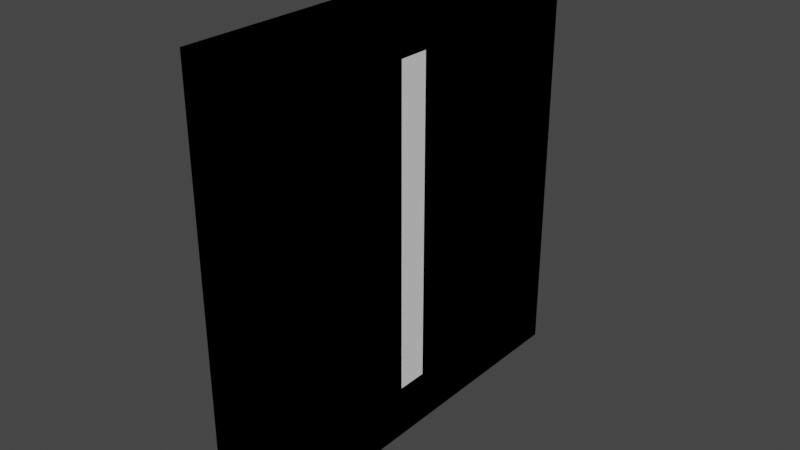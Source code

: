 # Source: mshSlitPlate.blend  (saved by Blender 2.82.7; exported with 4.5.12 LTS)
import bpy
from mathutils import Matrix  # noqa: F401  (used for matrix-valued properties, if any)

bpy.ops.wm.read_factory_settings(use_empty=True)
scene = bpy.context.scene
scene.name = 'Scene'

# ---- world
world_world = bpy.data.worlds.new('World'); scene.world = world_world
world_world.use_nodes = True; world_world.node_tree.nodes.clear()
_N = world_world.node_tree.nodes; _L = world_world.node_tree.links
n0 = _N.new('ShaderNodeOutputWorld'); n0.name = 'World Output'; n0.location = (300, 300)
n1 = _N.new('ShaderNodeBackground'); n1.name = 'Background'; n1.location = (10, 300)
n1.inputs[0].default_value = (0.05088, 0.05088, 0.05088, 1.0)
_L.new(n1.outputs[0], n0.inputs[0])
n0.is_active_output = True
world_world.color = (0.05088, 0.05088, 0.05088)
world_world.use_sun_shadow = False
world_world.sun_shadow_jitter_overblur = 0.0

# ---- meshes
me_slitplate3 = bpy.data.meshes.new('SlitPlate3')
me_slitplate3.from_pydata([(-0.01388, -0.2145, 0.04989), (0.01388, -0.2145, 0.04989), (-0.01388, -0.1855, 0.04989), (-0.01388, -0.4, 1.021e-05), (-0.01388, -1.019e-05, 1.021e-05), (-0.01388, -0.07827, 0.04999), (-0.01388, -0.07827, 0.2523), (-0.01388, -1.019e-05, 0.4), (-0.01388, -0.07827, 0.35), (-0.01388, -0.1855, 0.3501), (-0.01388, -0.0992, 0.35), (0.01388, -0.07827, 0.35), (0.01388, -0.09063, 0.35), (0.01388, -0.1072, 0.35), (0.01388, -0.1855, 0.3501), (0.01388, -0.1072, 0.1976), (-0.01388, -0.1072, 0.35), (0.01388, -0.1072, 0.1781), (-0.01388, -0.1072, 0.2667), (-0.01388, -0.1072, 0.1976), (-0.01388, -0.1072, 0.04999), (-0.01388, -0.0863, 0.04999), (0.01388, -0.09487, 0.04999), (0.01388, -0.07827, 0.04999), (0.01388, -0.1855, 0.04989), (0.01388, -1.019e-05, 1.018e-05), (0.01388, -0.07827, 0.1781), (-0.01388, -0.07827, 0.2667), (0.01388, -0.07827, 0.2523), (0.01388, -1.019e-05, 0.4), (0.01388, -0.4, 0.4), (-0.01388, -0.4, 0.4), (0.01388, -0.4, 1.018e-05), (0.01388, -0.3217, 0.04999), (0.01388, -0.3217, 0.1781), (0.01388, -0.3217, 0.2523), (-0.01388, -0.3217, 0.35), (-0.01388, -0.3217, 0.2667), (-0.01388, -0.3137, 0.35), (0.01388, -0.3217, 0.35), (0.01388, -0.3051, 0.35), (0.01388, -0.2928, 0.35), (0.01388, -0.2145, 0.3501), (-0.01388, -0.2145, 0.3501), (0.01388, -0.2928, 0.1976), (0.01388, -0.2928, 0.1781), (-0.01388, -0.2928, 0.35), (-0.01388, -0.2928, 0.2667), (0.01388, -0.2928, 0.04999), (-0.01388, -0.2928, 0.04999), (-0.01388, -0.3008, 0.04999), (0.01388, -0.3094, 0.04999), (-0.01388, -0.3217, 0.04999), (-0.01388, -0.3217, 0.2523), (-0.01388, -0.2928, 0.1976), (0.01388, -0.1072, 0.04999)], [], [(0, 1, 2), (3, 0, 2), (4, 3, 2), (4, 2, 5), (4, 5, 6), (7, 4, 6), (7, 6, 8), (9, 7, 8), (10, 9, 8), (8, 11, 10), (10, 11, 12), (13, 10, 12), (14, 13, 12), (14, 15, 13), (13, 15, 16), (16, 15, 17), (17, 18, 16), (18, 9, 16), (19, 9, 18), (19, 18, 20), (19, 20, 2), (2, 20, 21), (21, 20, 22), (23, 21, 22), (22, 24, 23), (24, 25, 23), (23, 25, 26), (26, 27, 23), (23, 27, 6), (8, 27, 26), (26, 28, 8), (26, 25, 28), (25, 29, 28), (29, 11, 28), (29, 14, 11), (30, 14, 29), (29, 31, 30), (31, 32, 30), (30, 32, 33), (30, 33, 34), (35, 30, 34), (36, 35, 34), (34, 37, 36), (37, 31, 36), (36, 31, 38), (36, 38, 39), (39, 38, 40), (30, 39, 40), (30, 40, 41), (42, 30, 41), (42, 41, 1), (1, 43, 42), (42, 43, 14), (9, 14, 43), (2, 14, 9), (14, 2, 24), (1, 41, 44), (45, 1, 44), (45, 44, 46), (46, 47, 45), (45, 47, 48), (48, 47, 49), (49, 50, 48), (48, 50, 51), (51, 32, 48), (32, 1, 48), (25, 1, 32), (25, 32, 4), (50, 52, 51), (52, 33, 51), (52, 53, 33), (53, 37, 33), (53, 52, 31), (3, 31, 52), (3, 52, 50), (3, 50, 49), (49, 47, 54), (0, 49, 54), (0, 54, 46), (46, 43, 0), (31, 43, 46), (7, 43, 31), (54, 47, 46), (48, 1, 45), (46, 44, 41), (46, 41, 38), (38, 41, 40), (38, 31, 46), (53, 31, 37), (39, 35, 36), (30, 35, 39), (33, 37, 34), (33, 32, 51), (32, 31, 3), (31, 29, 7), (30, 42, 14), (7, 29, 25), (25, 24, 1), (55, 24, 22), (24, 55, 17), (5, 21, 23), (20, 55, 22), (20, 18, 55), (2, 9, 19), (55, 18, 17), (15, 24, 17), (15, 14, 24), (16, 10, 13), (14, 12, 11), (8, 28, 11), (16, 9, 10), (7, 9, 43), (6, 27, 8), (25, 4, 7), (23, 6, 5), (2, 21, 5), (3, 4, 32), (0, 3, 49), (24, 2, 1), (43, 1, 0)])
me_slitplate3.use_remesh_fix_poles = True
me_slitplate3.use_remesh_preserve_attributes = False
me_slitplate3.use_mirror_vertex_groups = False
me_slitplate3.update()
me_slitplate1 = bpy.data.meshes.new('SlitPlate1')
me_slitplate1.from_pydata([(-0.01388, -0.2145, 0.04989), (0.01388, -0.2145, 0.04989), (-0.01388, -0.1855, 0.04989), (-0.01388, -0.4, 1.021e-05), (-0.01388, -1.019e-05, 1.021e-05), (-0.01388, -1.019e-05, 0.4), (0.01388, -1.019e-05, 1.018e-05), (0.01388, -1.019e-05, 0.4), (0.01388, -0.1855, 0.04989), (0.01388, -0.4, 1.018e-05), (0.01388, -0.4, 0.4), (0.01388, -0.2145, 0.3501), (0.01388, -0.1855, 0.3501), (-0.01388, -0.4, 0.4), (-0.01388, -0.2145, 0.3501), (-0.01388, -0.1855, 0.3501)], [], [(0, 1, 2), (3, 0, 2), (4, 3, 2), (4, 2, 5), (6, 4, 5), (5, 7, 6), (7, 8, 6), (6, 8, 1), (6, 1, 9), (10, 9, 1), (1, 11, 10), (10, 11, 12), (10, 12, 7), (7, 13, 10), (11, 14, 12), (15, 12, 14), (5, 15, 14), (5, 14, 13), (14, 0, 13), (2, 12, 15), (12, 2, 8), (1, 14, 11), (13, 9, 10), (9, 13, 3), (8, 7, 12), (13, 7, 5), (6, 9, 4), (5, 2, 15), (3, 4, 9), (3, 13, 0), (8, 2, 1), (14, 1, 0)])
me_slitplate1.use_remesh_fix_poles = True
me_slitplate1.use_remesh_preserve_attributes = False
me_slitplate1.use_mirror_vertex_groups = False
me_slitplate1.update()
me_slitplate2 = bpy.data.meshes.new('SlitPlate2')
me_slitplate2.from_pydata([(0.01388, -0.4, 1.018e-05), (0.01388, -0.1428, 0.04989), (0.01388, -0.2572, 0.04989), (0.01388, -0.2862, 0.04989), (0.01388, -0.4, 0.4), (-0.01388, -0.4, 0.4), (0.01388, -1.019e-05, 0.4), (0.01388, -0.1138, 0.3501), (0.01388, -0.1138, 0.04989), (0.01388, -1.019e-05, 1.018e-05), (-0.01388, -1.019e-05, 0.4), (-0.01388, -1.019e-05, 1.021e-05), (-0.01388, -0.1138, 0.04989), (-0.01388, -0.1138, 0.3501), (-0.01388, -0.1428, 0.3501), (-0.01388, -0.2572, 0.3501), (-0.01388, -0.2862, 0.3501), (-0.01388, -0.4, 1.021e-05), (-0.01388, -0.2862, 0.04989), (-0.01388, -0.2572, 0.04989), (-0.01388, -0.1428, 0.04989), (0.01388, -0.1428, 0.3501), (0.01388, -0.2572, 0.3501), (0.01388, -0.2862, 0.3501)], [], [(0, 1, 2), (0, 2, 3), (0, 3, 4), (5, 0, 4), (6, 5, 4), (4, 7, 6), (7, 8, 6), (6, 8, 9), (10, 6, 9), (9, 11, 10), (11, 12, 10), (10, 12, 13), (10, 13, 14), (10, 14, 5), (5, 14, 15), (5, 15, 16), (5, 16, 17), (16, 18, 17), (17, 18, 19), (17, 19, 20), (17, 20, 12), (20, 1, 12), (8, 12, 1), (14, 1, 20), (1, 14, 21), (21, 14, 7), (19, 15, 20), (19, 2, 15), (22, 15, 2), (22, 2, 21), (4, 22, 21), (4, 23, 22), (23, 16, 22), (18, 3, 19), (3, 18, 23), (16, 23, 18), (15, 22, 16), (14, 20, 15), (13, 7, 14), (12, 8, 13), (11, 17, 12), (17, 11, 0), (9, 0, 11), (9, 8, 1), (7, 13, 8), (4, 21, 7), (5, 6, 10), (0, 5, 17), (3, 23, 4), (2, 19, 3), (1, 21, 2), (9, 1, 0)])
me_slitplate2.use_remesh_fix_poles = True
me_slitplate2.use_remesh_preserve_attributes = False
me_slitplate2.use_mirror_vertex_groups = False
me_slitplate2.update()

# ---- objects
ob_slitplate3 = bpy.data.objects.new('SlitPlate3', me_slitplate3)
ob_slitplate1 = bpy.data.objects.new('SlitPlate1', me_slitplate1)
ob_slitplate2 = bpy.data.objects.new('SlitPlate2', me_slitplate2)

# ---- transforms, parenting, visibility, modifiers, constraints
ob_slitplate3.location = (0.0, 0.0, 0.0)
ob_slitplate3.lineart.crease_threshold = 0.0
ob_slitplate1.location = (0.0, 0.0, 0.0)
ob_slitplate1.lineart.crease_threshold = 0.0
ob_slitplate2.location = (0.0, 0.0, 0.0)
ob_slitplate2.lineart.crease_threshold = 0.0

# ---- collection membership
scene.collection.objects.link(ob_slitplate3)
scene.collection.objects.link(ob_slitplate1)
scene.collection.objects.link(ob_slitplate2)

# ---- scene / render settings (as saved in the file)
scene.frame_start = 1; scene.frame_end = 250; scene.frame_set(1)
scene.render.engine = 'BLENDER_EEVEE_NEXT'
scene.cycles.use_denoising = False
scene.cycles.samples = 128
scene.cycles.sampling_pattern = 'TABULATED_SOBOL'
scene.cycles.use_adaptive_sampling = False
scene.cycles.use_light_tree = False
scene.view_settings.view_transform = 'Filmic'
bpy.context.view_layer.update()

# ---- added for rendering (the .blend has no active camera and no usable light): camera, sun
cam_auto = bpy.data.cameras.new('AutoCamera')
cam_auto.lens = 50.0
cam_auto.sensor_width = 36.0
cam_auto.clip_end = 1000.0
ob_auto_camera = bpy.data.objects.new('AutoCamera', cam_auto)
scene.collection.objects.link(ob_auto_camera)
ob_auto_camera.location = (0.52399, -0.828788, 0.619192)
ob_auto_camera.rotation_euler = (1.09748, -7.21219e-08, 0.694738)
scene.camera = ob_auto_camera
light_auto_sun = bpy.data.lights.new('AutoSun', 'SUN')
light_auto_sun.energy = 3.0
light_auto_sun.angle = 0.0523599
ob_auto_sun = bpy.data.objects.new('AutoSun', light_auto_sun)
scene.collection.objects.link(ob_auto_sun)
ob_auto_sun.rotation_euler = (0.872665, 0.174533, 0.523599)
bpy.context.view_layer.update()

